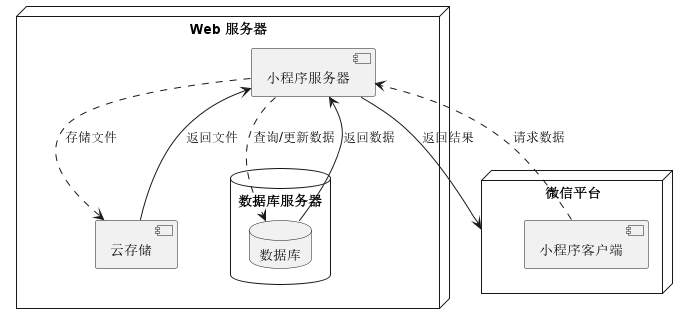

The diagram above was rendered by PlantUML. Its source (embedded in the PNG):
@startuml

!define DATABASE database
!define NODE node
!define COMPONENT component



NODE "Web 服务器" {
  COMPONENT 小程序服务器
  DATABASE 数据库服务器 {
    DATABASE 数据库
  }
  COMPONENT 云存储
}



NODE "微信平台" {
  COMPONENT 小程序客户端
}

"小程序客户端" ..> "小程序服务器" : 请求数据
"小程序服务器" ..> 数据库 : 查询/更新数据
"小程序服务器" ..> 云存储 : 存储文件
"小程序服务器" --> "微信平台" : 返回结果
"云存储" --> "小程序服务器" : 返回文件
"数据库" --> "小程序服务器" : 返回数据

@enduml